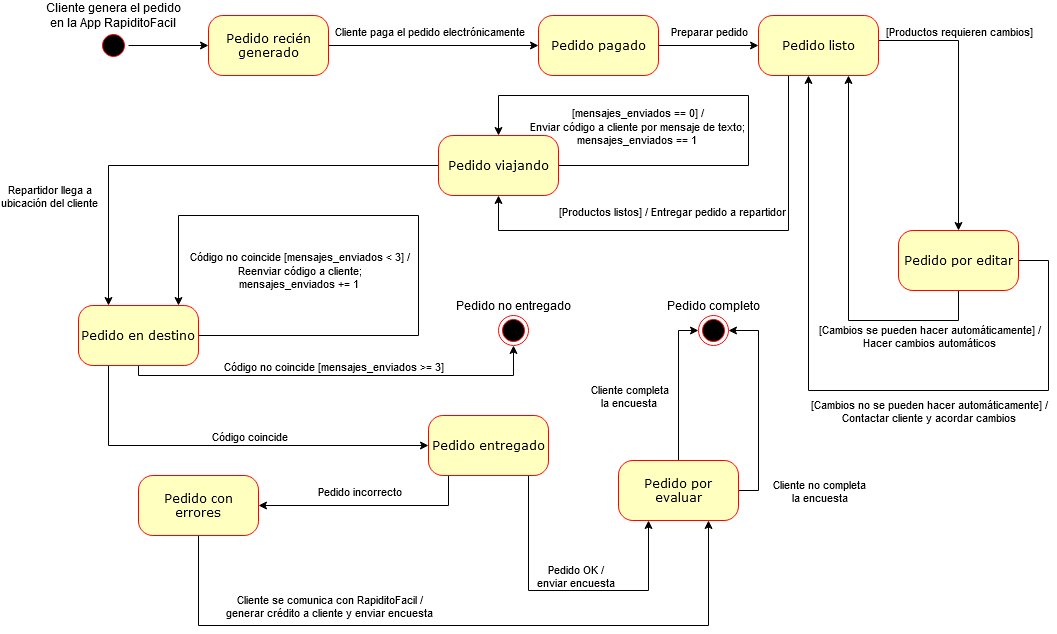

The diagram above was exported from draw.io. Its source (the exported page's mxGraphModel, read from the mxfile embedded in the PNG):
<mxGraphModel dx="1422" dy="763" grid="1" gridSize="10" guides="1" tooltips="1" connect="1" arrows="1" fold="1" page="1" pageScale="1" pageWidth="1100" pageHeight="850" background="#ffffff" math="0" shadow="0">
  <root>
    <mxCell id="0" />
    <mxCell id="1" parent="0" />
    <mxCell id="-bWKuplSu8MmxJniQwk3-13" style="edgeStyle=orthogonalEdgeStyle;rounded=0;orthogonalLoop=1;jettySize=auto;html=1;" edge="1" parent="1" source="382b91b5511bd0f7-1" target="382b91b5511bd0f7-6">
      <mxGeometry relative="1" as="geometry" />
    </mxCell>
    <mxCell id="382b91b5511bd0f7-1" value="" style="ellipse;html=1;shape=startState;fillColor=#000000;strokeColor=#ff0000;rounded=1;shadow=0;comic=0;labelBackgroundColor=none;fontFamily=Verdana;fontSize=12;fontColor=#000000;align=center;direction=south;" parent="1" vertex="1">
      <mxGeometry x="140" y="60" width="30" height="30" as="geometry" />
    </mxCell>
    <mxCell id="-bWKuplSu8MmxJniQwk3-12" style="edgeStyle=orthogonalEdgeStyle;rounded=0;orthogonalLoop=1;jettySize=auto;html=1;" edge="1" parent="1" source="382b91b5511bd0f7-6" target="382b91b5511bd0f7-9">
      <mxGeometry relative="1" as="geometry" />
    </mxCell>
    <mxCell id="-bWKuplSu8MmxJniQwk3-14" value="Cliente paga el pedido electrónicamente" style="edgeLabel;html=1;align=center;verticalAlign=middle;resizable=0;points=[];" vertex="1" connectable="0" parent="-bWKuplSu8MmxJniQwk3-12">
      <mxGeometry x="-0.2333" y="3" relative="1" as="geometry">
        <mxPoint x="19" y="-12" as="offset" />
      </mxGeometry>
    </mxCell>
    <mxCell id="382b91b5511bd0f7-6" value="Pedido recién generado" style="rounded=1;whiteSpace=wrap;html=1;arcSize=24;fillColor=#ffffc0;strokeColor=#ff0000;shadow=0;comic=0;labelBackgroundColor=none;fontFamily=Verdana;fontSize=12;fontColor=#000000;align=center;" parent="1" vertex="1">
      <mxGeometry x="250" y="45" width="120" height="60" as="geometry" />
    </mxCell>
    <mxCell id="-bWKuplSu8MmxJniQwk3-52" style="edgeStyle=orthogonalEdgeStyle;rounded=0;orthogonalLoop=1;jettySize=auto;html=1;" edge="1" parent="1" source="382b91b5511bd0f7-9" target="-bWKuplSu8MmxJniQwk3-17">
      <mxGeometry relative="1" as="geometry" />
    </mxCell>
    <mxCell id="-bWKuplSu8MmxJniQwk3-53" value="Preparar pedido" style="edgeLabel;html=1;align=center;verticalAlign=middle;resizable=0;points=[];" vertex="1" connectable="0" parent="-bWKuplSu8MmxJniQwk3-52">
      <mxGeometry x="-0.26" relative="1" as="geometry">
        <mxPoint x="13" y="-15" as="offset" />
      </mxGeometry>
    </mxCell>
    <mxCell id="382b91b5511bd0f7-9" value="Pedido pagado" style="rounded=1;whiteSpace=wrap;html=1;arcSize=24;fillColor=#ffffc0;strokeColor=#ff0000;shadow=0;comic=0;labelBackgroundColor=none;fontFamily=Verdana;fontSize=12;fontColor=#000000;align=center;" parent="1" vertex="1">
      <mxGeometry x="580" y="45" width="120" height="60" as="geometry" />
    </mxCell>
    <mxCell id="-bWKuplSu8MmxJniQwk3-18" style="edgeStyle=orthogonalEdgeStyle;rounded=0;orthogonalLoop=1;jettySize=auto;html=1;" edge="1" parent="1" source="382b91b5511bd0f7-10" target="382b91b5511bd0f7-10">
      <mxGeometry relative="1" as="geometry">
        <mxPoint x="640" y="125" as="targetPoint" />
        <mxPoint x="580" y="155" as="sourcePoint" />
        <Array as="points">
          <mxPoint x="790" y="195" />
          <mxPoint x="790" y="125" />
          <mxPoint x="540" y="125" />
        </Array>
      </mxGeometry>
    </mxCell>
    <mxCell id="-bWKuplSu8MmxJniQwk3-19" value="&lt;div&gt;[mensajes_enviados == 0] /&lt;/div&gt;&lt;div&gt;Enviar código a cliente por mensaje de texto;&lt;/div&gt;&lt;div&gt;mensajes_enviados == 1&lt;br&gt;&lt;/div&gt;" style="edgeLabel;html=1;align=center;verticalAlign=middle;resizable=0;points=[];" vertex="1" connectable="0" parent="-bWKuplSu8MmxJniQwk3-18">
      <mxGeometry x="-0.56" y="-5" relative="1" as="geometry">
        <mxPoint x="-43" y="-45" as="offset" />
      </mxGeometry>
    </mxCell>
    <mxCell id="-bWKuplSu8MmxJniQwk3-35" style="edgeStyle=orthogonalEdgeStyle;rounded=0;orthogonalLoop=1;jettySize=auto;html=1;" edge="1" parent="1" source="382b91b5511bd0f7-10" target="-bWKuplSu8MmxJniQwk3-20">
      <mxGeometry relative="1" as="geometry">
        <mxPoint x="140" y="275" as="targetPoint" />
        <Array as="points">
          <mxPoint x="150" y="195" />
        </Array>
      </mxGeometry>
    </mxCell>
    <mxCell id="-bWKuplSu8MmxJniQwk3-36" value="&lt;div&gt;Repartidor llega a&lt;/div&gt;&lt;div&gt;ubicación del cliente&lt;/div&gt;" style="edgeLabel;html=1;align=center;verticalAlign=middle;resizable=0;points=[];" vertex="1" connectable="0" parent="-bWKuplSu8MmxJniQwk3-35">
      <mxGeometry x="-0.0286" y="61" relative="1" as="geometry">
        <mxPoint x="-162" y="-31" as="offset" />
      </mxGeometry>
    </mxCell>
    <mxCell id="382b91b5511bd0f7-10" value="Pedido viajando" style="rounded=1;whiteSpace=wrap;html=1;arcSize=24;fillColor=#ffffc0;strokeColor=#ff0000;shadow=0;comic=0;labelBackgroundColor=none;fontFamily=Verdana;fontSize=12;fontColor=#000000;align=center;" parent="1" vertex="1">
      <mxGeometry x="480" y="165" width="120" height="60" as="geometry" />
    </mxCell>
    <mxCell id="-bWKuplSu8MmxJniQwk3-9" value="" style="group" vertex="1" connectable="0" parent="1">
      <mxGeometry x="490" y="325" width="130" height="50" as="geometry" />
    </mxCell>
    <mxCell id="-bWKuplSu8MmxJniQwk3-2" value="" style="ellipse;html=1;shape=endState;fillColor=#000000;strokeColor=#ff0000;rounded=1;shadow=0;comic=0;labelBackgroundColor=none;fontFamily=Verdana;fontSize=12;fontColor=#000000;align=center;" vertex="1" parent="-bWKuplSu8MmxJniQwk3-9">
      <mxGeometry x="50" y="20" width="30" height="30" as="geometry" />
    </mxCell>
    <mxCell id="-bWKuplSu8MmxJniQwk3-3" value="Pedido no entregado" style="text;html=1;align=center;verticalAlign=middle;resizable=0;points=[];autosize=1;" vertex="1" parent="-bWKuplSu8MmxJniQwk3-9">
      <mxGeometry width="130" height="20" as="geometry" />
    </mxCell>
    <mxCell id="-bWKuplSu8MmxJniQwk3-10" value="" style="group" vertex="1" connectable="0" parent="1">
      <mxGeometry x="700" y="325" width="145" height="50" as="geometry" />
    </mxCell>
    <mxCell id="-bWKuplSu8MmxJniQwk3-4" value="Pedido completo" style="text;html=1;align=center;verticalAlign=middle;resizable=0;points=[];autosize=1;" vertex="1" parent="-bWKuplSu8MmxJniQwk3-10">
      <mxGeometry width="110" height="20" as="geometry" />
    </mxCell>
    <mxCell id="-bWKuplSu8MmxJniQwk3-6" value="" style="ellipse;html=1;shape=endState;fillColor=#000000;strokeColor=#ff0000;rounded=1;shadow=0;comic=0;labelBackgroundColor=none;fontFamily=Verdana;fontSize=12;fontColor=#000000;align=center;" vertex="1" parent="-bWKuplSu8MmxJniQwk3-10">
      <mxGeometry x="40" y="20" width="30" height="30" as="geometry" />
    </mxCell>
    <mxCell id="-bWKuplSu8MmxJniQwk3-15" value="&lt;div&gt;Cliente genera el pedido&lt;/div&gt;&lt;div&gt;en la App RapiditoFacil&lt;br&gt;&lt;/div&gt;" style="text;html=1;align=center;verticalAlign=middle;resizable=0;points=[];autosize=1;" vertex="1" parent="1">
      <mxGeometry x="80" y="30" width="150" height="30" as="geometry" />
    </mxCell>
    <mxCell id="-bWKuplSu8MmxJniQwk3-50" style="edgeStyle=orthogonalEdgeStyle;rounded=0;orthogonalLoop=1;jettySize=auto;html=1;" edge="1" parent="1" source="-bWKuplSu8MmxJniQwk3-17" target="382b91b5511bd0f7-10">
      <mxGeometry relative="1" as="geometry">
        <mxPoint x="950" y="300" as="targetPoint" />
        <Array as="points">
          <mxPoint x="830" y="260" />
          <mxPoint x="540" y="260" />
        </Array>
      </mxGeometry>
    </mxCell>
    <mxCell id="-bWKuplSu8MmxJniQwk3-51" value="[Productos listos] / Entregar pedido a repartidor" style="edgeLabel;html=1;align=center;verticalAlign=middle;resizable=0;points=[];" vertex="1" connectable="0" parent="-bWKuplSu8MmxJniQwk3-50">
      <mxGeometry x="0.0088" y="-1" relative="1" as="geometry">
        <mxPoint x="-30" y="-19" as="offset" />
      </mxGeometry>
    </mxCell>
    <mxCell id="-bWKuplSu8MmxJniQwk3-54" style="edgeStyle=orthogonalEdgeStyle;rounded=0;orthogonalLoop=1;jettySize=auto;html=1;" edge="1" parent="1" source="-bWKuplSu8MmxJniQwk3-17" target="-bWKuplSu8MmxJniQwk3-56">
      <mxGeometry relative="1" as="geometry">
        <mxPoint x="1000" y="230" as="targetPoint" />
        <Array as="points">
          <mxPoint x="1000" y="70" />
        </Array>
      </mxGeometry>
    </mxCell>
    <mxCell id="-bWKuplSu8MmxJniQwk3-55" value="[Productos requieren cambios]" style="edgeLabel;html=1;align=center;verticalAlign=middle;resizable=0;points=[];" vertex="1" connectable="0" parent="-bWKuplSu8MmxJniQwk3-54">
      <mxGeometry x="-0.3362" y="-35" relative="1" as="geometry">
        <mxPoint x="35" y="-20" as="offset" />
      </mxGeometry>
    </mxCell>
    <mxCell id="-bWKuplSu8MmxJniQwk3-17" value="Pedido listo" style="rounded=1;whiteSpace=wrap;html=1;arcSize=24;fillColor=#ffffc0;strokeColor=#ff0000;shadow=0;comic=0;labelBackgroundColor=none;fontFamily=Verdana;fontSize=12;fontColor=#000000;align=center;" vertex="1" parent="1">
      <mxGeometry x="800" y="45" width="120" height="60" as="geometry" />
    </mxCell>
    <mxCell id="-bWKuplSu8MmxJniQwk3-21" style="edgeStyle=orthogonalEdgeStyle;rounded=0;orthogonalLoop=1;jettySize=auto;html=1;" edge="1" parent="1" source="-bWKuplSu8MmxJniQwk3-20" target="-bWKuplSu8MmxJniQwk3-20">
      <mxGeometry relative="1" as="geometry">
        <mxPoint x="190" y="245" as="targetPoint" />
        <Array as="points">
          <mxPoint x="460" y="365" />
          <mxPoint x="460" y="245" />
          <mxPoint x="220" y="245" />
        </Array>
      </mxGeometry>
    </mxCell>
    <mxCell id="-bWKuplSu8MmxJniQwk3-22" value="&lt;div&gt;Código no coincide [mensajes_enviados &amp;lt; 3] /&lt;/div&gt;&lt;div&gt;Reenviar código a cliente;&lt;/div&gt;&lt;div&gt;mensajes_enviados += 1&lt;br&gt;&lt;/div&gt;" style="edgeLabel;html=1;align=center;verticalAlign=middle;resizable=0;points=[];" vertex="1" connectable="0" parent="-bWKuplSu8MmxJniQwk3-21">
      <mxGeometry x="-0.2522" y="-2" relative="1" as="geometry">
        <mxPoint x="-122" y="-35" as="offset" />
      </mxGeometry>
    </mxCell>
    <mxCell id="-bWKuplSu8MmxJniQwk3-23" style="edgeStyle=orthogonalEdgeStyle;rounded=0;orthogonalLoop=1;jettySize=auto;html=1;" edge="1" parent="1" source="-bWKuplSu8MmxJniQwk3-20" target="-bWKuplSu8MmxJniQwk3-2">
      <mxGeometry relative="1" as="geometry">
        <Array as="points">
          <mxPoint x="180" y="405" />
          <mxPoint x="555" y="405" />
        </Array>
      </mxGeometry>
    </mxCell>
    <mxCell id="-bWKuplSu8MmxJniQwk3-24" value="&lt;div&gt;Código no coincide [mensajes_enviados &amp;gt;= 3]&lt;br&gt;&lt;/div&gt;" style="edgeLabel;html=1;align=center;verticalAlign=middle;resizable=0;points=[];" vertex="1" connectable="0" parent="-bWKuplSu8MmxJniQwk3-23">
      <mxGeometry x="-0.275" y="1" relative="1" as="geometry">
        <mxPoint x="54" y="-9" as="offset" />
      </mxGeometry>
    </mxCell>
    <mxCell id="-bWKuplSu8MmxJniQwk3-37" style="edgeStyle=orthogonalEdgeStyle;rounded=0;orthogonalLoop=1;jettySize=auto;html=1;" edge="1" parent="1" source="-bWKuplSu8MmxJniQwk3-20" target="-bWKuplSu8MmxJniQwk3-25">
      <mxGeometry relative="1" as="geometry">
        <Array as="points">
          <mxPoint x="150" y="475" />
          <mxPoint x="515" y="475" />
        </Array>
      </mxGeometry>
    </mxCell>
    <mxCell id="-bWKuplSu8MmxJniQwk3-39" value="Código coincide" style="edgeLabel;html=1;align=center;verticalAlign=middle;resizable=0;points=[];" vertex="1" connectable="0" parent="-bWKuplSu8MmxJniQwk3-37">
      <mxGeometry x="-0.3697" relative="1" as="geometry">
        <mxPoint x="94" y="-10" as="offset" />
      </mxGeometry>
    </mxCell>
    <mxCell id="-bWKuplSu8MmxJniQwk3-20" value="Pedido en destino" style="rounded=1;whiteSpace=wrap;html=1;arcSize=24;fillColor=#ffffc0;strokeColor=#ff0000;shadow=0;comic=0;labelBackgroundColor=none;fontFamily=Verdana;fontSize=12;fontColor=#000000;align=center;" vertex="1" parent="1">
      <mxGeometry x="120" y="335" width="120" height="60" as="geometry" />
    </mxCell>
    <mxCell id="-bWKuplSu8MmxJniQwk3-29" style="edgeStyle=orthogonalEdgeStyle;rounded=0;orthogonalLoop=1;jettySize=auto;html=1;" edge="1" parent="1" source="-bWKuplSu8MmxJniQwk3-25" target="-bWKuplSu8MmxJniQwk3-40">
      <mxGeometry relative="1" as="geometry">
        <mxPoint x="515" y="655" as="targetPoint" />
        <Array as="points">
          <mxPoint x="570" y="620" />
          <mxPoint x="690" y="620" />
        </Array>
      </mxGeometry>
    </mxCell>
    <mxCell id="-bWKuplSu8MmxJniQwk3-31" value="&lt;div&gt;Pedido OK /&lt;/div&gt;&lt;div&gt;enviar encuesta&lt;br&gt;&lt;/div&gt;" style="edgeLabel;html=1;align=center;verticalAlign=middle;resizable=0;points=[];" vertex="1" connectable="0" parent="-bWKuplSu8MmxJniQwk3-29">
      <mxGeometry x="0.3156" y="-2" relative="1" as="geometry">
        <mxPoint x="-40" y="-17" as="offset" />
      </mxGeometry>
    </mxCell>
    <mxCell id="-bWKuplSu8MmxJniQwk3-32" style="edgeStyle=orthogonalEdgeStyle;rounded=0;orthogonalLoop=1;jettySize=auto;html=1;" edge="1" parent="1" source="-bWKuplSu8MmxJniQwk3-25" target="-bWKuplSu8MmxJniQwk3-33">
      <mxGeometry relative="1" as="geometry">
        <mxPoint x="515" y="675" as="targetPoint" />
        <Array as="points">
          <mxPoint x="490" y="535" />
        </Array>
      </mxGeometry>
    </mxCell>
    <mxCell id="-bWKuplSu8MmxJniQwk3-34" value="Pedido incorrecto" style="edgeLabel;html=1;align=center;verticalAlign=middle;resizable=0;points=[];" vertex="1" connectable="0" parent="-bWKuplSu8MmxJniQwk3-32">
      <mxGeometry x="-0.2222" y="-1" relative="1" as="geometry">
        <mxPoint x="-34" y="-14" as="offset" />
      </mxGeometry>
    </mxCell>
    <mxCell id="-bWKuplSu8MmxJniQwk3-25" value="Pedido entregado" style="rounded=1;whiteSpace=wrap;html=1;arcSize=24;fillColor=#ffffc0;strokeColor=#ff0000;shadow=0;comic=0;labelBackgroundColor=none;fontFamily=Verdana;fontSize=12;fontColor=#000000;align=center;" vertex="1" parent="1">
      <mxGeometry x="470" y="445" width="120" height="60" as="geometry" />
    </mxCell>
    <mxCell id="-bWKuplSu8MmxJniQwk3-47" style="edgeStyle=orthogonalEdgeStyle;rounded=0;orthogonalLoop=1;jettySize=auto;html=1;" edge="1" parent="1" source="-bWKuplSu8MmxJniQwk3-33" target="-bWKuplSu8MmxJniQwk3-40">
      <mxGeometry relative="1" as="geometry">
        <mxPoint x="750" y="685" as="targetPoint" />
        <Array as="points">
          <mxPoint x="240" y="655" />
          <mxPoint x="750" y="655" />
        </Array>
      </mxGeometry>
    </mxCell>
    <mxCell id="-bWKuplSu8MmxJniQwk3-49" value="&lt;div&gt;Cliente se comunica con RapiditoFacil /&lt;/div&gt;&lt;div&gt;generar crédito a cliente y enviar encuesta&lt;br&gt;&lt;/div&gt;" style="edgeLabel;html=1;align=center;verticalAlign=middle;resizable=0;points=[];" vertex="1" connectable="0" parent="-bWKuplSu8MmxJniQwk3-47">
      <mxGeometry x="-0.6713" y="70" relative="1" as="geometry">
        <mxPoint x="104" y="50" as="offset" />
      </mxGeometry>
    </mxCell>
    <mxCell id="-bWKuplSu8MmxJniQwk3-33" value="Pedido con errores" style="rounded=1;whiteSpace=wrap;html=1;arcSize=24;fillColor=#ffffc0;strokeColor=#ff0000;shadow=0;comic=0;labelBackgroundColor=none;fontFamily=Verdana;fontSize=12;fontColor=#000000;align=center;" vertex="1" parent="1">
      <mxGeometry x="180" y="505" width="120" height="60" as="geometry" />
    </mxCell>
    <mxCell id="-bWKuplSu8MmxJniQwk3-42" style="edgeStyle=orthogonalEdgeStyle;rounded=0;orthogonalLoop=1;jettySize=auto;html=1;" edge="1" parent="1" source="-bWKuplSu8MmxJniQwk3-40" target="-bWKuplSu8MmxJniQwk3-6">
      <mxGeometry relative="1" as="geometry">
        <Array as="points">
          <mxPoint x="720" y="360" />
        </Array>
      </mxGeometry>
    </mxCell>
    <mxCell id="-bWKuplSu8MmxJniQwk3-46" value="&lt;div&gt;Cliente completa&lt;/div&gt;&lt;div&gt;la encuesta&lt;br&gt;&lt;/div&gt;" style="edgeLabel;html=1;align=center;verticalAlign=middle;resizable=0;points=[];" vertex="1" connectable="0" parent="-bWKuplSu8MmxJniQwk3-42">
      <mxGeometry x="-0.44" y="-2" relative="1" as="geometry">
        <mxPoint x="-52" y="-23" as="offset" />
      </mxGeometry>
    </mxCell>
    <mxCell id="-bWKuplSu8MmxJniQwk3-44" style="edgeStyle=orthogonalEdgeStyle;rounded=0;orthogonalLoop=1;jettySize=auto;html=1;entryX=1;entryY=0.5;entryDx=0;entryDy=0;" edge="1" parent="1" source="-bWKuplSu8MmxJniQwk3-40" target="-bWKuplSu8MmxJniQwk3-6">
      <mxGeometry relative="1" as="geometry">
        <mxPoint x="830" y="355" as="targetPoint" />
        <Array as="points">
          <mxPoint x="800" y="520" />
          <mxPoint x="800" y="360" />
        </Array>
      </mxGeometry>
    </mxCell>
    <mxCell id="-bWKuplSu8MmxJniQwk3-45" value="&lt;div&gt;Cliente no completa&lt;/div&gt;&lt;div&gt;la encuesta&lt;/div&gt;" style="edgeLabel;html=1;align=center;verticalAlign=middle;resizable=0;points=[];" vertex="1" connectable="0" parent="-bWKuplSu8MmxJniQwk3-44">
      <mxGeometry x="-0.168" y="-2" relative="1" as="geometry">
        <mxPoint x="58" y="67" as="offset" />
      </mxGeometry>
    </mxCell>
    <mxCell id="-bWKuplSu8MmxJniQwk3-40" value="Pedido por evaluar" style="rounded=1;whiteSpace=wrap;html=1;arcSize=24;fillColor=#ffffc0;strokeColor=#ff0000;shadow=0;comic=0;labelBackgroundColor=none;fontFamily=Verdana;fontSize=12;fontColor=#000000;align=center;" vertex="1" parent="1">
      <mxGeometry x="660" y="490" width="120" height="60" as="geometry" />
    </mxCell>
    <mxCell id="-bWKuplSu8MmxJniQwk3-57" style="edgeStyle=orthogonalEdgeStyle;rounded=0;orthogonalLoop=1;jettySize=auto;html=1;" edge="1" parent="1" source="-bWKuplSu8MmxJniQwk3-56" target="-bWKuplSu8MmxJniQwk3-17">
      <mxGeometry relative="1" as="geometry">
        <mxPoint x="870" y="380" as="targetPoint" />
        <Array as="points">
          <mxPoint x="1090" y="290" />
          <mxPoint x="1090" y="420" />
          <mxPoint x="850" y="420" />
        </Array>
      </mxGeometry>
    </mxCell>
    <mxCell id="-bWKuplSu8MmxJniQwk3-58" value="&lt;div&gt;[Cambios se pueden hacer automáticamente] /&lt;/div&gt;&lt;div&gt;Hacer cambios automáticos&lt;br&gt;&lt;/div&gt;" style="edgeLabel;html=1;align=center;verticalAlign=middle;resizable=0;points=[];" vertex="1" connectable="0" parent="-bWKuplSu8MmxJniQwk3-57">
      <mxGeometry x="-0.4182" y="5" relative="1" as="geometry">
        <mxPoint x="-72" y="-60" as="offset" />
      </mxGeometry>
    </mxCell>
    <mxCell id="-bWKuplSu8MmxJniQwk3-59" style="edgeStyle=orthogonalEdgeStyle;rounded=0;orthogonalLoop=1;jettySize=auto;html=1;entryX=0.75;entryY=1;entryDx=0;entryDy=0;" edge="1" parent="1" source="-bWKuplSu8MmxJniQwk3-56" target="-bWKuplSu8MmxJniQwk3-17">
      <mxGeometry relative="1" as="geometry">
        <Array as="points">
          <mxPoint x="1000" y="350" />
          <mxPoint x="890" y="350" />
        </Array>
      </mxGeometry>
    </mxCell>
    <mxCell id="-bWKuplSu8MmxJniQwk3-60" value="&lt;div&gt;[Cambios no se pueden hacer automáticamente] /&lt;/div&gt;&lt;div&gt;Contactar cliente y acordar cambios&lt;br&gt;&lt;/div&gt;" style="edgeLabel;html=1;align=center;verticalAlign=middle;resizable=0;points=[];" vertex="1" connectable="0" parent="-bWKuplSu8MmxJniQwk3-59">
      <mxGeometry x="-0.4649" y="1" relative="1" as="geometry">
        <mxPoint x="43" y="89" as="offset" />
      </mxGeometry>
    </mxCell>
    <mxCell id="-bWKuplSu8MmxJniQwk3-56" value="Pedido por editar" style="rounded=1;whiteSpace=wrap;html=1;arcSize=24;fillColor=#ffffc0;strokeColor=#ff0000;shadow=0;comic=0;labelBackgroundColor=none;fontFamily=Verdana;fontSize=12;fontColor=#000000;align=center;" vertex="1" parent="1">
      <mxGeometry x="940" y="260" width="120" height="60" as="geometry" />
    </mxCell>
  </root>
</mxGraphModel>